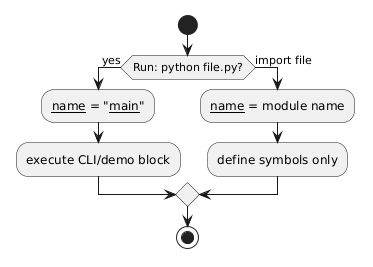

The diagram above was rendered by PlantUML. Its source (embedded in the PNG):
@startuml
skinparam monochrome true
skinparam shadowing false

start
if (Run: python file.py?) then (yes)
  :__name__ = "__main__";
  :execute CLI/demo block;
else (import file)
  :__name__ = module name;
  :define symbols only;
endif
stop
@enduml